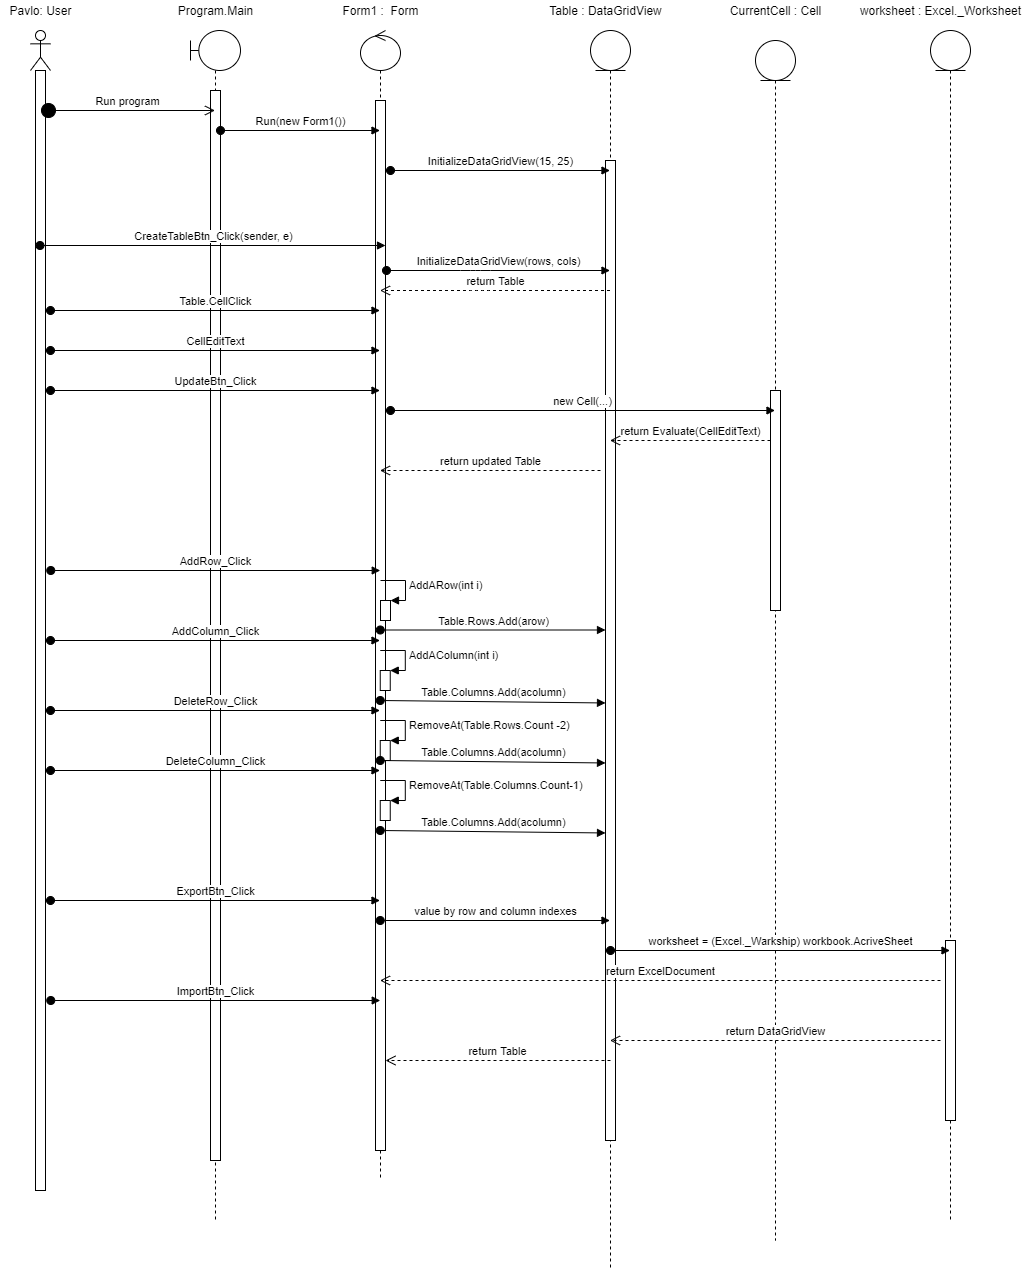

The diagram above was exported from draw.io. Its source (the exported page's mxGraphModel, read from the mxfile embedded in the PNG):
<mxGraphModel dx="1422" dy="762" grid="1" gridSize="10" guides="1" tooltips="1" connect="1" arrows="1" fold="1" page="1" pageScale="1" pageWidth="583" pageHeight="827" math="0" shadow="0">
  <root>
    <mxCell id="0" />
    <mxCell id="1" parent="0" />
    <mxCell id="bs9VvFrtfqqxm3IwWi3V-1" value="" style="shape=umlLifeline;participant=umlActor;perimeter=lifelinePerimeter;whiteSpace=wrap;html=1;container=1;collapsible=0;recursiveResize=0;verticalAlign=top;spacingTop=36;outlineConnect=0;" parent="1" vertex="1">
      <mxGeometry x="60" y="50" width="20" height="1160" as="geometry" />
    </mxCell>
    <mxCell id="bs9VvFrtfqqxm3IwWi3V-2" value="" style="html=1;points=[];perimeter=orthogonalPerimeter;" parent="bs9VvFrtfqqxm3IwWi3V-1" vertex="1">
      <mxGeometry x="5" y="40" width="10" height="1120" as="geometry" />
    </mxCell>
    <mxCell id="bs9VvFrtfqqxm3IwWi3V-3" value="" style="shape=umlLifeline;participant=umlBoundary;perimeter=lifelinePerimeter;whiteSpace=wrap;html=1;container=1;collapsible=0;recursiveResize=0;verticalAlign=top;spacingTop=36;outlineConnect=0;" parent="1" vertex="1">
      <mxGeometry x="220" y="50" width="50" height="1190" as="geometry" />
    </mxCell>
    <mxCell id="bs9VvFrtfqqxm3IwWi3V-4" value="" style="html=1;points=[];perimeter=orthogonalPerimeter;" parent="bs9VvFrtfqqxm3IwWi3V-3" vertex="1">
      <mxGeometry x="20" y="60" width="10" height="1070" as="geometry" />
    </mxCell>
    <mxCell id="bs9VvFrtfqqxm3IwWi3V-5" value="Program.Main" style="text;html=1;align=center;verticalAlign=middle;resizable=0;points=[];autosize=1;" parent="1" vertex="1">
      <mxGeometry x="200" y="20" width="90" height="20" as="geometry" />
    </mxCell>
    <mxCell id="ZdvCy4sVPoSEvoV_0ICH-1" value="Pavlo: User" style="text;html=1;align=center;verticalAlign=middle;resizable=0;points=[];autosize=1;" parent="1" vertex="1">
      <mxGeometry x="30" y="20" width="80" height="20" as="geometry" />
    </mxCell>
    <mxCell id="ZdvCy4sVPoSEvoV_0ICH-2" value="Run program" style="html=1;verticalAlign=bottom;startArrow=circle;startFill=1;endArrow=open;startSize=6;endSize=8;" parent="1" target="bs9VvFrtfqqxm3IwWi3V-3" edge="1">
      <mxGeometry width="80" relative="1" as="geometry">
        <mxPoint x="70" y="130" as="sourcePoint" />
        <mxPoint x="150" y="130" as="targetPoint" />
      </mxGeometry>
    </mxCell>
    <mxCell id="ZdvCy4sVPoSEvoV_0ICH-3" value="" style="shape=umlLifeline;participant=umlControl;perimeter=lifelinePerimeter;whiteSpace=wrap;html=1;container=1;collapsible=0;recursiveResize=0;verticalAlign=top;spacingTop=36;outlineConnect=0;" parent="1" vertex="1">
      <mxGeometry x="390" y="50" width="40" height="1150" as="geometry" />
    </mxCell>
    <mxCell id="ZdvCy4sVPoSEvoV_0ICH-5" value="" style="html=1;points=[];perimeter=orthogonalPerimeter;" parent="ZdvCy4sVPoSEvoV_0ICH-3" vertex="1">
      <mxGeometry x="15" y="70" width="10" height="1050" as="geometry" />
    </mxCell>
    <mxCell id="ZdvCy4sVPoSEvoV_0ICH-31" value="" style="html=1;points=[];perimeter=orthogonalPerimeter;" parent="ZdvCy4sVPoSEvoV_0ICH-3" vertex="1">
      <mxGeometry x="20" y="570" width="10" height="20" as="geometry" />
    </mxCell>
    <mxCell id="ZdvCy4sVPoSEvoV_0ICH-32" value="AddARow(int i)" style="edgeStyle=orthogonalEdgeStyle;html=1;align=left;spacingLeft=2;endArrow=block;rounded=0;entryX=1;entryY=0;" parent="ZdvCy4sVPoSEvoV_0ICH-3" target="ZdvCy4sVPoSEvoV_0ICH-31" edge="1">
      <mxGeometry relative="1" as="geometry">
        <mxPoint x="20" y="550" as="sourcePoint" />
        <Array as="points">
          <mxPoint x="45" y="550" />
        </Array>
      </mxGeometry>
    </mxCell>
    <mxCell id="ZdvCy4sVPoSEvoV_0ICH-4" value="Form1 :&amp;nbsp; Form" style="text;html=1;align=center;verticalAlign=middle;resizable=0;points=[];autosize=1;" parent="1" vertex="1">
      <mxGeometry x="365" y="20" width="90" height="20" as="geometry" />
    </mxCell>
    <mxCell id="ZdvCy4sVPoSEvoV_0ICH-6" value="Run(new Form1())" style="html=1;verticalAlign=bottom;startArrow=oval;startFill=1;endArrow=block;startSize=8;" parent="1" target="ZdvCy4sVPoSEvoV_0ICH-3" edge="1">
      <mxGeometry width="60" relative="1" as="geometry">
        <mxPoint x="250" y="150" as="sourcePoint" />
        <mxPoint x="310" y="150" as="targetPoint" />
      </mxGeometry>
    </mxCell>
    <mxCell id="ZdvCy4sVPoSEvoV_0ICH-9" value="CreateTableBtn_Click(sender, e)" style="html=1;verticalAlign=bottom;startArrow=oval;startFill=1;endArrow=block;startSize=8;" parent="1" source="bs9VvFrtfqqxm3IwWi3V-1" edge="1">
      <mxGeometry width="60" relative="1" as="geometry">
        <mxPoint x="80" y="240" as="sourcePoint" />
        <mxPoint x="415" y="265" as="targetPoint" />
      </mxGeometry>
    </mxCell>
    <mxCell id="ZdvCy4sVPoSEvoV_0ICH-11" value="" style="shape=umlLifeline;participant=umlEntity;perimeter=lifelinePerimeter;whiteSpace=wrap;html=1;container=1;collapsible=0;recursiveResize=0;verticalAlign=top;spacingTop=36;outlineConnect=0;" parent="1" vertex="1">
      <mxGeometry x="620" y="50" width="40" height="1240" as="geometry" />
    </mxCell>
    <mxCell id="ZdvCy4sVPoSEvoV_0ICH-12" value="" style="html=1;points=[];perimeter=orthogonalPerimeter;" parent="ZdvCy4sVPoSEvoV_0ICH-11" vertex="1">
      <mxGeometry x="15" y="130" width="10" height="980" as="geometry" />
    </mxCell>
    <mxCell id="ZdvCy4sVPoSEvoV_0ICH-13" value="Table : DataGridView" style="text;html=1;align=center;verticalAlign=middle;resizable=0;points=[];autosize=1;" parent="1" vertex="1">
      <mxGeometry x="570" y="20" width="130" height="20" as="geometry" />
    </mxCell>
    <mxCell id="ZdvCy4sVPoSEvoV_0ICH-14" value="InitializeDataGridView(15, 25)" style="html=1;verticalAlign=bottom;startArrow=oval;startFill=1;endArrow=block;startSize=8;" parent="1" target="ZdvCy4sVPoSEvoV_0ICH-11" edge="1">
      <mxGeometry width="60" relative="1" as="geometry">
        <mxPoint x="420" y="190" as="sourcePoint" />
        <mxPoint x="480" y="190" as="targetPoint" />
      </mxGeometry>
    </mxCell>
    <mxCell id="ZdvCy4sVPoSEvoV_0ICH-16" value="InitializeDataGridView(rows, cols)" style="html=1;verticalAlign=bottom;startArrow=oval;startFill=1;endArrow=block;startSize=8;" parent="1" target="ZdvCy4sVPoSEvoV_0ICH-11" edge="1">
      <mxGeometry width="60" relative="1" as="geometry">
        <mxPoint x="416" y="290" as="sourcePoint" />
        <mxPoint x="579.5" y="190" as="targetPoint" />
        <Array as="points">
          <mxPoint x="500" y="290" />
          <mxPoint x="510" y="290" />
        </Array>
      </mxGeometry>
    </mxCell>
    <mxCell id="ZdvCy4sVPoSEvoV_0ICH-17" value="Table.CellClick" style="html=1;verticalAlign=bottom;startArrow=oval;startFill=1;endArrow=block;startSize=8;" parent="1" target="ZdvCy4sVPoSEvoV_0ICH-3" edge="1">
      <mxGeometry width="60" relative="1" as="geometry">
        <mxPoint x="80" y="330" as="sourcePoint" />
        <mxPoint x="140" y="330" as="targetPoint" />
      </mxGeometry>
    </mxCell>
    <mxCell id="ZdvCy4sVPoSEvoV_0ICH-18" value="CellEditText" style="html=1;verticalAlign=bottom;startArrow=oval;startFill=1;endArrow=block;startSize=8;" parent="1" target="ZdvCy4sVPoSEvoV_0ICH-3" edge="1">
      <mxGeometry width="60" relative="1" as="geometry">
        <mxPoint x="80" y="370" as="sourcePoint" />
        <mxPoint x="140" y="370" as="targetPoint" />
      </mxGeometry>
    </mxCell>
    <mxCell id="ZdvCy4sVPoSEvoV_0ICH-19" value="" style="shape=umlLifeline;participant=umlEntity;perimeter=lifelinePerimeter;whiteSpace=wrap;html=1;container=1;collapsible=0;recursiveResize=0;verticalAlign=top;spacingTop=36;outlineConnect=0;" parent="1" vertex="1">
      <mxGeometry x="785" y="60" width="40" height="1200" as="geometry" />
    </mxCell>
    <mxCell id="ZdvCy4sVPoSEvoV_0ICH-20" value="" style="html=1;points=[];perimeter=orthogonalPerimeter;" parent="ZdvCy4sVPoSEvoV_0ICH-19" vertex="1">
      <mxGeometry x="15" y="350" width="10" height="220" as="geometry" />
    </mxCell>
    <mxCell id="ZdvCy4sVPoSEvoV_0ICH-21" value="CurrentCell : Cell" style="text;html=1;align=center;verticalAlign=middle;resizable=0;points=[];autosize=1;" parent="1" vertex="1">
      <mxGeometry x="750" y="20" width="110" height="20" as="geometry" />
    </mxCell>
    <mxCell id="ZdvCy4sVPoSEvoV_0ICH-25" value="UpdateBtn_Click" style="html=1;verticalAlign=bottom;startArrow=oval;startFill=1;endArrow=block;startSize=8;" parent="1" target="ZdvCy4sVPoSEvoV_0ICH-3" edge="1">
      <mxGeometry width="60" relative="1" as="geometry">
        <mxPoint x="80" y="410" as="sourcePoint" />
        <mxPoint x="140" y="410" as="targetPoint" />
      </mxGeometry>
    </mxCell>
    <mxCell id="ZdvCy4sVPoSEvoV_0ICH-26" value="new Cell(...)" style="html=1;verticalAlign=bottom;startArrow=oval;startFill=1;endArrow=block;startSize=8;" parent="1" target="ZdvCy4sVPoSEvoV_0ICH-19" edge="1">
      <mxGeometry width="60" relative="1" as="geometry">
        <mxPoint x="420" y="430" as="sourcePoint" />
        <mxPoint x="480" y="430" as="targetPoint" />
      </mxGeometry>
    </mxCell>
    <mxCell id="ZdvCy4sVPoSEvoV_0ICH-27" value="return Table" style="html=1;verticalAlign=bottom;endArrow=open;dashed=1;endSize=8;" parent="1" source="ZdvCy4sVPoSEvoV_0ICH-11" target="ZdvCy4sVPoSEvoV_0ICH-3" edge="1">
      <mxGeometry x="-0.0028" relative="1" as="geometry">
        <mxPoint x="590" y="320" as="sourcePoint" />
        <mxPoint x="510" y="320" as="targetPoint" />
        <Array as="points">
          <mxPoint x="510" y="310" />
        </Array>
        <mxPoint as="offset" />
      </mxGeometry>
    </mxCell>
    <mxCell id="ZdvCy4sVPoSEvoV_0ICH-30" value="AddRow_Click" style="html=1;verticalAlign=bottom;startArrow=oval;startFill=1;endArrow=block;startSize=8;" parent="1" edge="1">
      <mxGeometry width="60" relative="1" as="geometry">
        <mxPoint x="80.25" y="590" as="sourcePoint" />
        <mxPoint x="409.75" y="590" as="targetPoint" />
      </mxGeometry>
    </mxCell>
    <mxCell id="ZdvCy4sVPoSEvoV_0ICH-33" value="" style="html=1;points=[];perimeter=orthogonalPerimeter;" parent="1" vertex="1">
      <mxGeometry x="409.75" y="690" width="10" height="20" as="geometry" />
    </mxCell>
    <mxCell id="ZdvCy4sVPoSEvoV_0ICH-34" value="AddAColumn(int i)" style="edgeStyle=orthogonalEdgeStyle;html=1;align=left;spacingLeft=2;endArrow=block;rounded=0;entryX=1;entryY=0;" parent="1" target="ZdvCy4sVPoSEvoV_0ICH-33" edge="1">
      <mxGeometry relative="1" as="geometry">
        <mxPoint x="409.75" y="670" as="sourcePoint" />
        <Array as="points">
          <mxPoint x="434.75" y="670" />
        </Array>
      </mxGeometry>
    </mxCell>
    <mxCell id="ZdvCy4sVPoSEvoV_0ICH-35" value="AddColumn_Click" style="html=1;verticalAlign=bottom;startArrow=oval;startFill=1;endArrow=block;startSize=8;" parent="1" edge="1">
      <mxGeometry width="60" relative="1" as="geometry">
        <mxPoint x="80" y="660" as="sourcePoint" />
        <mxPoint x="409.5" y="660" as="targetPoint" />
      </mxGeometry>
    </mxCell>
    <mxCell id="ZdvCy4sVPoSEvoV_0ICH-36" value="" style="html=1;points=[];perimeter=orthogonalPerimeter;" parent="1" vertex="1">
      <mxGeometry x="409.75" y="760" width="10" height="20" as="geometry" />
    </mxCell>
    <mxCell id="ZdvCy4sVPoSEvoV_0ICH-37" value="RemoveAt(Table.Rows.Count -2)" style="edgeStyle=orthogonalEdgeStyle;html=1;align=left;spacingLeft=2;endArrow=block;rounded=0;entryX=1;entryY=0;" parent="1" target="ZdvCy4sVPoSEvoV_0ICH-36" edge="1">
      <mxGeometry relative="1" as="geometry">
        <mxPoint x="409.75" y="740" as="sourcePoint" />
        <Array as="points">
          <mxPoint x="434.75" y="740" />
        </Array>
      </mxGeometry>
    </mxCell>
    <mxCell id="ZdvCy4sVPoSEvoV_0ICH-38" value="DeleteRow_Click" style="html=1;verticalAlign=bottom;startArrow=oval;startFill=1;endArrow=block;startSize=8;" parent="1" edge="1">
      <mxGeometry width="60" relative="1" as="geometry">
        <mxPoint x="80" y="730" as="sourcePoint" />
        <mxPoint x="409.5" y="730" as="targetPoint" />
      </mxGeometry>
    </mxCell>
    <mxCell id="ZdvCy4sVPoSEvoV_0ICH-39" value="" style="html=1;points=[];perimeter=orthogonalPerimeter;" parent="1" vertex="1">
      <mxGeometry x="409.75" y="820" width="10" height="20" as="geometry" />
    </mxCell>
    <mxCell id="ZdvCy4sVPoSEvoV_0ICH-40" value="RemoveAt(Table.Columns.Count-1)" style="edgeStyle=orthogonalEdgeStyle;html=1;align=left;spacingLeft=2;endArrow=block;rounded=0;entryX=1;entryY=0;" parent="1" target="ZdvCy4sVPoSEvoV_0ICH-39" edge="1">
      <mxGeometry relative="1" as="geometry">
        <mxPoint x="409.75" y="800" as="sourcePoint" />
        <Array as="points">
          <mxPoint x="434.75" y="800" />
        </Array>
      </mxGeometry>
    </mxCell>
    <mxCell id="ZdvCy4sVPoSEvoV_0ICH-41" value="DeleteColumn_Click" style="html=1;verticalAlign=bottom;startArrow=oval;startFill=1;endArrow=block;startSize=8;" parent="1" edge="1">
      <mxGeometry width="60" relative="1" as="geometry">
        <mxPoint x="80" y="790" as="sourcePoint" />
        <mxPoint x="409.5" y="790" as="targetPoint" />
      </mxGeometry>
    </mxCell>
    <mxCell id="ZdvCy4sVPoSEvoV_0ICH-42" value="Table.Rows.Add(arow)" style="html=1;verticalAlign=bottom;startArrow=oval;startFill=1;endArrow=block;startSize=8;" parent="1" target="ZdvCy4sVPoSEvoV_0ICH-12" edge="1">
      <mxGeometry width="60" relative="1" as="geometry">
        <mxPoint x="409.75" y="649.5" as="sourcePoint" />
        <mxPoint x="469.75" y="649.5" as="targetPoint" />
      </mxGeometry>
    </mxCell>
    <mxCell id="ZdvCy4sVPoSEvoV_0ICH-43" value="Table.Columns.Add(acolumn)" style="html=1;verticalAlign=bottom;startArrow=oval;startFill=1;endArrow=block;startSize=8;entryX=0;entryY=0.689;entryDx=0;entryDy=0;entryPerimeter=0;" parent="1" edge="1">
      <mxGeometry width="60" relative="1" as="geometry">
        <mxPoint x="409.75" y="720" as="sourcePoint" />
        <mxPoint x="635" y="722.4649999999999" as="targetPoint" />
      </mxGeometry>
    </mxCell>
    <mxCell id="ZdvCy4sVPoSEvoV_0ICH-44" value="Table.Columns.Add(acolumn)" style="html=1;verticalAlign=bottom;startArrow=oval;startFill=1;endArrow=block;startSize=8;entryX=0;entryY=0.689;entryDx=0;entryDy=0;entryPerimeter=0;" parent="1" edge="1">
      <mxGeometry width="60" relative="1" as="geometry">
        <mxPoint x="409.75" y="780" as="sourcePoint" />
        <mxPoint x="635" y="782.4649999999999" as="targetPoint" />
      </mxGeometry>
    </mxCell>
    <mxCell id="ZdvCy4sVPoSEvoV_0ICH-45" value="Table.Columns.Add(acolumn)" style="html=1;verticalAlign=bottom;startArrow=oval;startFill=1;endArrow=block;startSize=8;entryX=0;entryY=0.689;entryDx=0;entryDy=0;entryPerimeter=0;" parent="1" edge="1">
      <mxGeometry width="60" relative="1" as="geometry">
        <mxPoint x="409.75" y="850" as="sourcePoint" />
        <mxPoint x="635" y="852.4649999999999" as="targetPoint" />
      </mxGeometry>
    </mxCell>
    <mxCell id="ZdvCy4sVPoSEvoV_0ICH-46" value="ExportBtn_Click" style="html=1;verticalAlign=bottom;startArrow=oval;startFill=1;endArrow=block;startSize=8;" parent="1" edge="1">
      <mxGeometry width="60" relative="1" as="geometry">
        <mxPoint x="80" y="920" as="sourcePoint" />
        <mxPoint x="409.5" y="920" as="targetPoint" />
      </mxGeometry>
    </mxCell>
    <mxCell id="ZdvCy4sVPoSEvoV_0ICH-47" value="value by row and column indexes" style="html=1;verticalAlign=bottom;startArrow=oval;startFill=1;endArrow=block;startSize=8;" parent="1" target="ZdvCy4sVPoSEvoV_0ICH-11" edge="1">
      <mxGeometry width="60" relative="1" as="geometry">
        <mxPoint x="409.75" y="940" as="sourcePoint" />
        <mxPoint x="469.75" y="940" as="targetPoint" />
      </mxGeometry>
    </mxCell>
    <mxCell id="ZdvCy4sVPoSEvoV_0ICH-48" value="ImportBtn_Click" style="html=1;verticalAlign=bottom;startArrow=oval;startFill=1;endArrow=block;startSize=8;" parent="1" edge="1">
      <mxGeometry width="60" relative="1" as="geometry">
        <mxPoint x="80.25" y="1020" as="sourcePoint" />
        <mxPoint x="409.75" y="1020" as="targetPoint" />
      </mxGeometry>
    </mxCell>
    <mxCell id="ZdvCy4sVPoSEvoV_0ICH-49" value="" style="shape=umlLifeline;participant=umlEntity;perimeter=lifelinePerimeter;whiteSpace=wrap;html=1;container=1;collapsible=0;recursiveResize=0;verticalAlign=top;spacingTop=36;outlineConnect=0;" parent="1" vertex="1">
      <mxGeometry x="960" y="50" width="40" height="1190" as="geometry" />
    </mxCell>
    <mxCell id="ZdvCy4sVPoSEvoV_0ICH-50" value="" style="html=1;points=[];perimeter=orthogonalPerimeter;" parent="ZdvCy4sVPoSEvoV_0ICH-49" vertex="1">
      <mxGeometry x="15" y="910" width="10" height="180" as="geometry" />
    </mxCell>
    <mxCell id="ZdvCy4sVPoSEvoV_0ICH-51" value="worksheet : Excel._Worksheet" style="text;html=1;align=center;verticalAlign=middle;resizable=0;points=[];autosize=1;" parent="1" vertex="1">
      <mxGeometry x="880" y="20" width="180" height="20" as="geometry" />
    </mxCell>
    <mxCell id="ZdvCy4sVPoSEvoV_0ICH-52" value="worksheet = (Excel._Warkship) workbook.AcriveSheet" style="html=1;verticalAlign=bottom;startArrow=oval;startFill=1;endArrow=block;startSize=8;" parent="1" target="ZdvCy4sVPoSEvoV_0ICH-49" edge="1">
      <mxGeometry width="60" relative="1" as="geometry">
        <mxPoint x="640" y="970" as="sourcePoint" />
        <mxPoint x="700" y="970" as="targetPoint" />
      </mxGeometry>
    </mxCell>
    <mxCell id="ZdvCy4sVPoSEvoV_0ICH-53" value="return ExcelDocument" style="html=1;verticalAlign=bottom;endArrow=open;dashed=1;endSize=8;" parent="1" target="ZdvCy4sVPoSEvoV_0ICH-3" edge="1">
      <mxGeometry x="-0.0009" relative="1" as="geometry">
        <mxPoint x="970" y="1000" as="sourcePoint" />
        <mxPoint x="890" y="1000" as="targetPoint" />
        <mxPoint as="offset" />
      </mxGeometry>
    </mxCell>
    <mxCell id="ZdvCy4sVPoSEvoV_0ICH-55" value="return DataGridView" style="html=1;verticalAlign=bottom;endArrow=open;dashed=1;endSize=8;" parent="1" target="ZdvCy4sVPoSEvoV_0ICH-11" edge="1">
      <mxGeometry relative="1" as="geometry">
        <mxPoint x="970" y="1060" as="sourcePoint" />
        <mxPoint x="890" y="1060" as="targetPoint" />
      </mxGeometry>
    </mxCell>
    <mxCell id="ZdvCy4sVPoSEvoV_0ICH-56" value="return Table" style="html=1;verticalAlign=bottom;endArrow=open;dashed=1;endSize=8;" parent="1" target="ZdvCy4sVPoSEvoV_0ICH-5" edge="1">
      <mxGeometry relative="1" as="geometry">
        <mxPoint x="640" y="1080" as="sourcePoint" />
        <mxPoint x="560" y="1080" as="targetPoint" />
      </mxGeometry>
    </mxCell>
    <mxCell id="ZdvCy4sVPoSEvoV_0ICH-57" value="return Evaluate(CellEditText)" style="html=1;verticalAlign=bottom;endArrow=open;dashed=1;endSize=8;" parent="1" target="ZdvCy4sVPoSEvoV_0ICH-11" edge="1">
      <mxGeometry relative="1" as="geometry">
        <mxPoint x="800" y="460" as="sourcePoint" />
        <mxPoint x="720" y="460" as="targetPoint" />
      </mxGeometry>
    </mxCell>
    <mxCell id="ZdvCy4sVPoSEvoV_0ICH-58" value="return updated Table" style="html=1;verticalAlign=bottom;endArrow=open;dashed=1;endSize=8;" parent="1" target="ZdvCy4sVPoSEvoV_0ICH-3" edge="1">
      <mxGeometry x="-0.0023" relative="1" as="geometry">
        <mxPoint x="630" y="490" as="sourcePoint" />
        <mxPoint x="550" y="490" as="targetPoint" />
        <mxPoint as="offset" />
      </mxGeometry>
    </mxCell>
  </root>
</mxGraphModel>